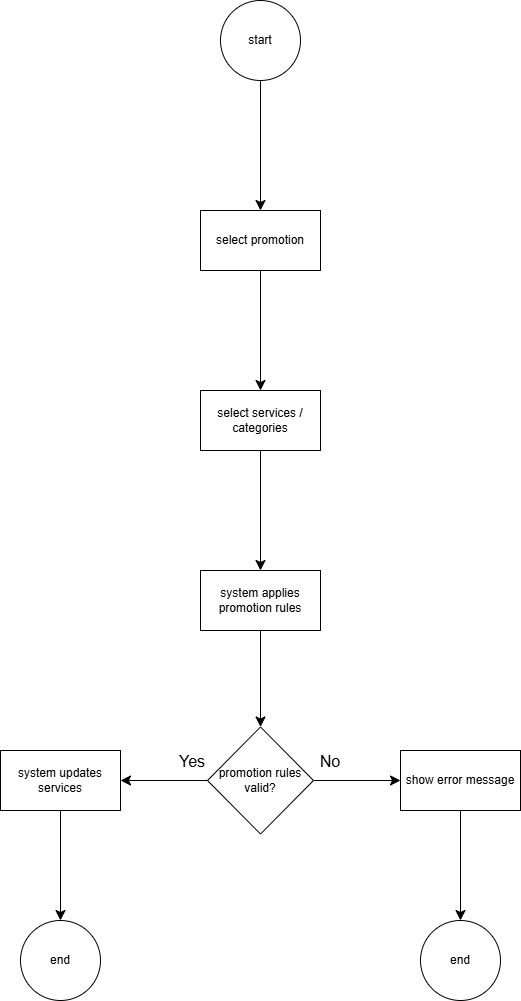

The diagram above was exported from draw.io. Its source (the exported page's mxGraphModel, read from the mxfile embedded in the PNG):
<mxGraphModel dx="1430" dy="962" grid="0" gridSize="10" guides="1" tooltips="1" connect="1" arrows="1" fold="1" page="0" pageScale="1" pageWidth="827" pageHeight="1169" math="0" shadow="0">
  <root>
    <mxCell id="0" />
    <mxCell id="1" parent="0" />
    <mxCell id="AlmQYgllpP_5tj6hwNmU-3" edge="1" parent="1" source="AlmQYgllpP_5tj6hwNmU-1" style="edgeStyle=none;curved=1;rounded=0;orthogonalLoop=1;jettySize=auto;html=1;fontSize=12;startSize=8;endSize=8;" target="AlmQYgllpP_5tj6hwNmU-2" value="">
      <mxGeometry relative="1" as="geometry" />
    </mxCell>
    <mxCell id="AlmQYgllpP_5tj6hwNmU-1" parent="1" style="ellipse;whiteSpace=wrap;html=1;" value="start" vertex="1">
      <mxGeometry height="80" width="80" x="110" y="-67" as="geometry" />
    </mxCell>
    <mxCell id="AlmQYgllpP_5tj6hwNmU-5" edge="1" parent="1" source="AlmQYgllpP_5tj6hwNmU-2" style="edgeStyle=none;curved=1;rounded=0;orthogonalLoop=1;jettySize=auto;html=1;fontSize=12;startSize=8;endSize=8;" target="AlmQYgllpP_5tj6hwNmU-4" value="">
      <mxGeometry relative="1" as="geometry" />
    </mxCell>
    <mxCell id="AlmQYgllpP_5tj6hwNmU-2" parent="1" style="whiteSpace=wrap;html=1;" value="select promotion" vertex="1">
      <mxGeometry height="60" width="120" x="90" y="143" as="geometry" />
    </mxCell>
    <mxCell id="AlmQYgllpP_5tj6hwNmU-7" edge="1" parent="1" source="AlmQYgllpP_5tj6hwNmU-4" style="edgeStyle=none;curved=1;rounded=0;orthogonalLoop=1;jettySize=auto;html=1;fontSize=12;startSize=8;endSize=8;" target="AlmQYgllpP_5tj6hwNmU-6" value="">
      <mxGeometry relative="1" as="geometry" />
    </mxCell>
    <mxCell id="AlmQYgllpP_5tj6hwNmU-4" parent="1" style="whiteSpace=wrap;html=1;" value="select services / categories" vertex="1">
      <mxGeometry height="60" width="120" x="90" y="323" as="geometry" />
    </mxCell>
    <mxCell id="AlmQYgllpP_5tj6hwNmU-9" edge="1" parent="1" source="AlmQYgllpP_5tj6hwNmU-6" style="edgeStyle=none;curved=1;rounded=0;orthogonalLoop=1;jettySize=auto;html=1;fontSize=12;startSize=8;endSize=8;" target="AlmQYgllpP_5tj6hwNmU-8" value="">
      <mxGeometry relative="1" as="geometry" />
    </mxCell>
    <mxCell id="AlmQYgllpP_5tj6hwNmU-6" parent="1" style="whiteSpace=wrap;html=1;" value="system applies promotion rules" vertex="1">
      <mxGeometry height="60" width="120" x="90" y="503" as="geometry" />
    </mxCell>
    <mxCell id="AlmQYgllpP_5tj6hwNmU-11" edge="1" parent="1" source="AlmQYgllpP_5tj6hwNmU-8" style="edgeStyle=none;curved=1;rounded=0;orthogonalLoop=1;jettySize=auto;html=1;fontSize=12;startSize=8;endSize=8;" target="AlmQYgllpP_5tj6hwNmU-10" value="">
      <mxGeometry relative="1" as="geometry" />
    </mxCell>
    <mxCell id="AlmQYgllpP_5tj6hwNmU-15" edge="1" parent="1" source="AlmQYgllpP_5tj6hwNmU-8" style="edgeStyle=none;curved=1;rounded=0;orthogonalLoop=1;jettySize=auto;html=1;fontSize=12;startSize=8;endSize=8;" target="AlmQYgllpP_5tj6hwNmU-14" value="">
      <mxGeometry relative="1" as="geometry" />
    </mxCell>
    <mxCell id="AlmQYgllpP_5tj6hwNmU-8" parent="1" style="rhombus;whiteSpace=wrap;html=1;" value="promotion rules valid?" vertex="1">
      <mxGeometry height="107" width="106" x="97" y="659.5" as="geometry" />
    </mxCell>
    <mxCell id="AlmQYgllpP_5tj6hwNmU-13" edge="1" parent="1" source="AlmQYgllpP_5tj6hwNmU-10" style="edgeStyle=none;curved=1;rounded=0;orthogonalLoop=1;jettySize=auto;html=1;fontSize=12;startSize=8;endSize=8;" target="AlmQYgllpP_5tj6hwNmU-12" value="">
      <mxGeometry relative="1" as="geometry" />
    </mxCell>
    <mxCell id="AlmQYgllpP_5tj6hwNmU-10" parent="1" style="whiteSpace=wrap;html=1;" value="system updates services" vertex="1">
      <mxGeometry height="60" width="120" x="-110" y="683" as="geometry" />
    </mxCell>
    <mxCell id="AlmQYgllpP_5tj6hwNmU-12" parent="1" style="ellipse;whiteSpace=wrap;html=1;" value="end" vertex="1">
      <mxGeometry height="80" width="80" x="-90" y="853" as="geometry" />
    </mxCell>
    <mxCell id="AlmQYgllpP_5tj6hwNmU-17" edge="1" parent="1" source="AlmQYgllpP_5tj6hwNmU-14" style="edgeStyle=none;curved=1;rounded=0;orthogonalLoop=1;jettySize=auto;html=1;fontSize=12;startSize=8;endSize=8;" target="AlmQYgllpP_5tj6hwNmU-16" value="">
      <mxGeometry relative="1" as="geometry" />
    </mxCell>
    <mxCell id="AlmQYgllpP_5tj6hwNmU-14" parent="1" style="whiteSpace=wrap;html=1;" value="show error message" vertex="1">
      <mxGeometry height="60" width="120" x="290" y="683" as="geometry" />
    </mxCell>
    <mxCell id="AlmQYgllpP_5tj6hwNmU-16" parent="1" style="ellipse;whiteSpace=wrap;html=1;" value="end" vertex="1">
      <mxGeometry height="80" width="80" x="310" y="853" as="geometry" />
    </mxCell>
    <mxCell id="AlmQYgllpP_5tj6hwNmU-18" parent="1" style="text;html=1;whiteSpace=wrap;strokeColor=none;fillColor=none;align=center;verticalAlign=middle;rounded=0;fontSize=16;" value="Yes" vertex="1">
      <mxGeometry height="30" width="60" x="52" y="679" as="geometry" />
    </mxCell>
    <mxCell id="AlmQYgllpP_5tj6hwNmU-19" parent="1" style="text;html=1;whiteSpace=wrap;strokeColor=none;fillColor=none;align=center;verticalAlign=middle;rounded=0;fontSize=16;" value="No" vertex="1">
      <mxGeometry height="30" width="60" x="190" y="679" as="geometry" />
    </mxCell>
  </root>
</mxGraphModel>